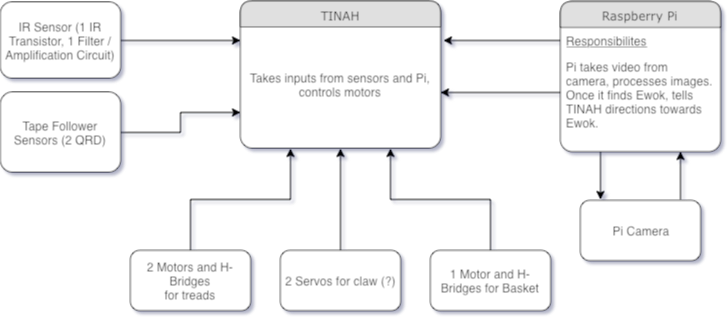

The diagram above was exported from draw.io. Its source (the exported page's mxGraphModel, read from the mxfile embedded in the PNG):
<mxGraphModel dx="790" dy="534" grid="1" gridSize="10" guides="1" tooltips="1" connect="1" arrows="1" fold="1" page="1" pageScale="1" pageWidth="1100" pageHeight="850" background="#ffffff" math="0" shadow="0">
  <root>
    <mxCell id="0" />
    <mxCell id="1" parent="0" />
    <mxCell id="21ea969265ad0168-6" value="TINAH" style="swimlane;html=1;fontStyle=0;childLayout=stackLayout;horizontal=1;startSize=26;fillColor=#e0e0e0;horizontalStack=0;resizeParent=1;resizeLast=0;collapsible=1;marginBottom=0;swimlaneFillColor=#ffffff;align=center;rounded=1;shadow=0;comic=0;labelBackgroundColor=none;strokeColor=#000000;strokeWidth=1;fontFamily=Verdana;fontSize=12;fontColor=#000000;" parent="1" vertex="1">
      <mxGeometry x="400" y="320.5" width="200" height="147" as="geometry" />
    </mxCell>
    <mxCell id="47" value="Takes inputs from sensors and Pi, controls motors" style="text;html=1;strokeColor=none;fillColor=none;align=center;verticalAlign=middle;whiteSpace=wrap;rounded=0;" parent="21ea969265ad0168-6" vertex="1">
      <mxGeometry y="26" width="200" height="114" as="geometry" />
    </mxCell>
    <mxCell id="21" value="" style="edgeStyle=orthogonalEdgeStyle;rounded=0;html=1;jettySize=auto;orthogonalLoop=1;" parent="1" source="21ea969265ad0168-10" edge="1">
      <mxGeometry relative="1" as="geometry">
        <mxPoint x="760.3333333333333" y="519" as="targetPoint" />
        <Array as="points">
          <mxPoint x="760" y="490" />
          <mxPoint x="760" y="490" />
        </Array>
      </mxGeometry>
    </mxCell>
    <mxCell id="21ea969265ad0168-10" value="Raspberry Pi" style="swimlane;html=1;fontStyle=0;childLayout=stackLayout;horizontal=1;startSize=26;fillColor=#e0e0e0;horizontalStack=0;resizeParent=1;resizeLast=0;collapsible=1;marginBottom=0;swimlaneFillColor=#ffffff;align=center;rounded=1;shadow=0;comic=0;labelBackgroundColor=none;strokeColor=#000000;strokeWidth=1;fontFamily=Verdana;fontSize=12;fontColor=#000000;" parent="1" vertex="1">
      <mxGeometry x="720" y="321" width="160" height="150" as="geometry" />
    </mxCell>
    <mxCell id="21ea969265ad0168-11" value="&lt;u&gt;Responsibilites&lt;/u&gt;" style="text;html=1;strokeColor=none;fillColor=none;spacingLeft=4;spacingRight=4;whiteSpace=wrap;overflow=hidden;rotatable=0;points=[[0,0.5],[1,0.5]];portConstraint=eastwest;" parent="21ea969265ad0168-10" vertex="1">
      <mxGeometry y="26" width="160" height="26" as="geometry" />
    </mxCell>
    <mxCell id="21ea969265ad0168-12" value="Pi takes video from camera, processes images. Once it finds Ewok, tells TINAH directions towards Ewok." style="text;html=1;strokeColor=none;fillColor=none;spacingLeft=4;spacingRight=4;whiteSpace=wrap;overflow=hidden;rotatable=0;points=[[0,0.5],[1,0.5]];portConstraint=eastwest;" parent="21ea969265ad0168-10" vertex="1">
      <mxGeometry y="52" width="160" height="88" as="geometry" />
    </mxCell>
    <mxCell id="23" style="edgeStyle=orthogonalEdgeStyle;rounded=0;html=1;exitX=0.75;exitY=0;entryX=0.75;entryY=1;jettySize=auto;orthogonalLoop=1;" parent="1" target="21ea969265ad0168-10" edge="1">
      <mxGeometry relative="1" as="geometry">
        <mxPoint x="840.3333333333333" y="519.3333333333334" as="sourcePoint" />
        <Array as="points">
          <mxPoint x="840" y="519" />
        </Array>
      </mxGeometry>
    </mxCell>
    <mxCell id="26" style="edgeStyle=orthogonalEdgeStyle;rounded=0;html=1;exitX=0;exitY=0.5;jettySize=auto;orthogonalLoop=1;" parent="1" edge="1">
      <mxGeometry relative="1" as="geometry">
        <mxPoint x="720.3333333333333" y="412" as="sourcePoint" />
        <mxPoint x="600" y="412" as="targetPoint" />
      </mxGeometry>
    </mxCell>
    <mxCell id="49" style="edgeStyle=orthogonalEdgeStyle;rounded=0;html=1;exitX=1;exitY=0.5;entryX=0;entryY=0.75;jettySize=auto;orthogonalLoop=1;" parent="1" source="30" target="47" edge="1">
      <mxGeometry relative="1" as="geometry" />
    </mxCell>
    <mxCell id="30" value="Tape Follower Sensors (2 QRD)&lt;br&gt;" style="rounded=1;whiteSpace=wrap;html=1;" parent="1" vertex="1">
      <mxGeometry x="160" y="411.5" width="120" height="80" as="geometry" />
    </mxCell>
    <mxCell id="37" style="edgeStyle=orthogonalEdgeStyle;rounded=0;html=1;exitX=1;exitY=0.5;jettySize=auto;orthogonalLoop=1;" parent="1" source="36" edge="1">
      <mxGeometry relative="1" as="geometry">
        <mxPoint x="400" y="360" as="targetPoint" />
        <Array as="points">
          <mxPoint x="280" y="360" />
          <mxPoint x="400" y="360" />
        </Array>
      </mxGeometry>
    </mxCell>
    <mxCell id="36" value="IR Sensor (1 IR Transistor, 1 Filter / Amplification Circuit)" style="rounded=1;whiteSpace=wrap;html=1;" parent="1" vertex="1">
      <mxGeometry x="160" y="321.5" width="120" height="76" as="geometry" />
    </mxCell>
    <mxCell id="45" value="Pi Camera" style="rounded=1;whiteSpace=wrap;html=1;" parent="1" vertex="1">
      <mxGeometry x="740" y="520" width="120" height="60" as="geometry" />
    </mxCell>
    <mxCell id="50" style="edgeStyle=orthogonalEdgeStyle;rounded=0;html=1;exitX=0;exitY=0.5;entryX=1.015;entryY=0.118;entryPerimeter=0;jettySize=auto;orthogonalLoop=1;" parent="1" source="21ea969265ad0168-11" target="47" edge="1">
      <mxGeometry relative="1" as="geometry" />
    </mxCell>
    <mxCell id="57" style="edgeStyle=orthogonalEdgeStyle;rounded=0;html=1;exitX=0.5;exitY=0;entryX=0.25;entryY=1;jettySize=auto;orthogonalLoop=1;" parent="1" source="51" target="21ea969265ad0168-6" edge="1">
      <mxGeometry relative="1" as="geometry" />
    </mxCell>
    <mxCell id="51" value="2 Motors and H-Bridges&lt;br&gt;for treads&lt;br&gt;" style="rounded=1;whiteSpace=wrap;html=1;" parent="1" vertex="1">
      <mxGeometry x="290" y="570" width="120" height="60" as="geometry" />
    </mxCell>
    <mxCell id="58" style="edgeStyle=orthogonalEdgeStyle;rounded=0;html=1;exitX=0.5;exitY=0;entryX=0.5;entryY=1;jettySize=auto;orthogonalLoop=1;" parent="1" source="52" target="21ea969265ad0168-6" edge="1">
      <mxGeometry relative="1" as="geometry" />
    </mxCell>
    <mxCell id="52" value="2 Servos for claw (?)" style="rounded=1;whiteSpace=wrap;html=1;" parent="1" vertex="1">
      <mxGeometry x="440" y="570" width="120" height="60" as="geometry" />
    </mxCell>
    <mxCell id="59" style="edgeStyle=orthogonalEdgeStyle;rounded=0;html=1;exitX=0.5;exitY=0;entryX=0.75;entryY=1;jettySize=auto;orthogonalLoop=1;" parent="1" source="53" target="21ea969265ad0168-6" edge="1">
      <mxGeometry relative="1" as="geometry" />
    </mxCell>
    <mxCell id="53" value="1 Motor and H-Bridges&amp;nbsp;for Basket" style="rounded=1;whiteSpace=wrap;html=1;" parent="1" vertex="1">
      <mxGeometry x="590" y="570" width="120" height="60" as="geometry" />
    </mxCell>
  </root>
</mxGraphModel>